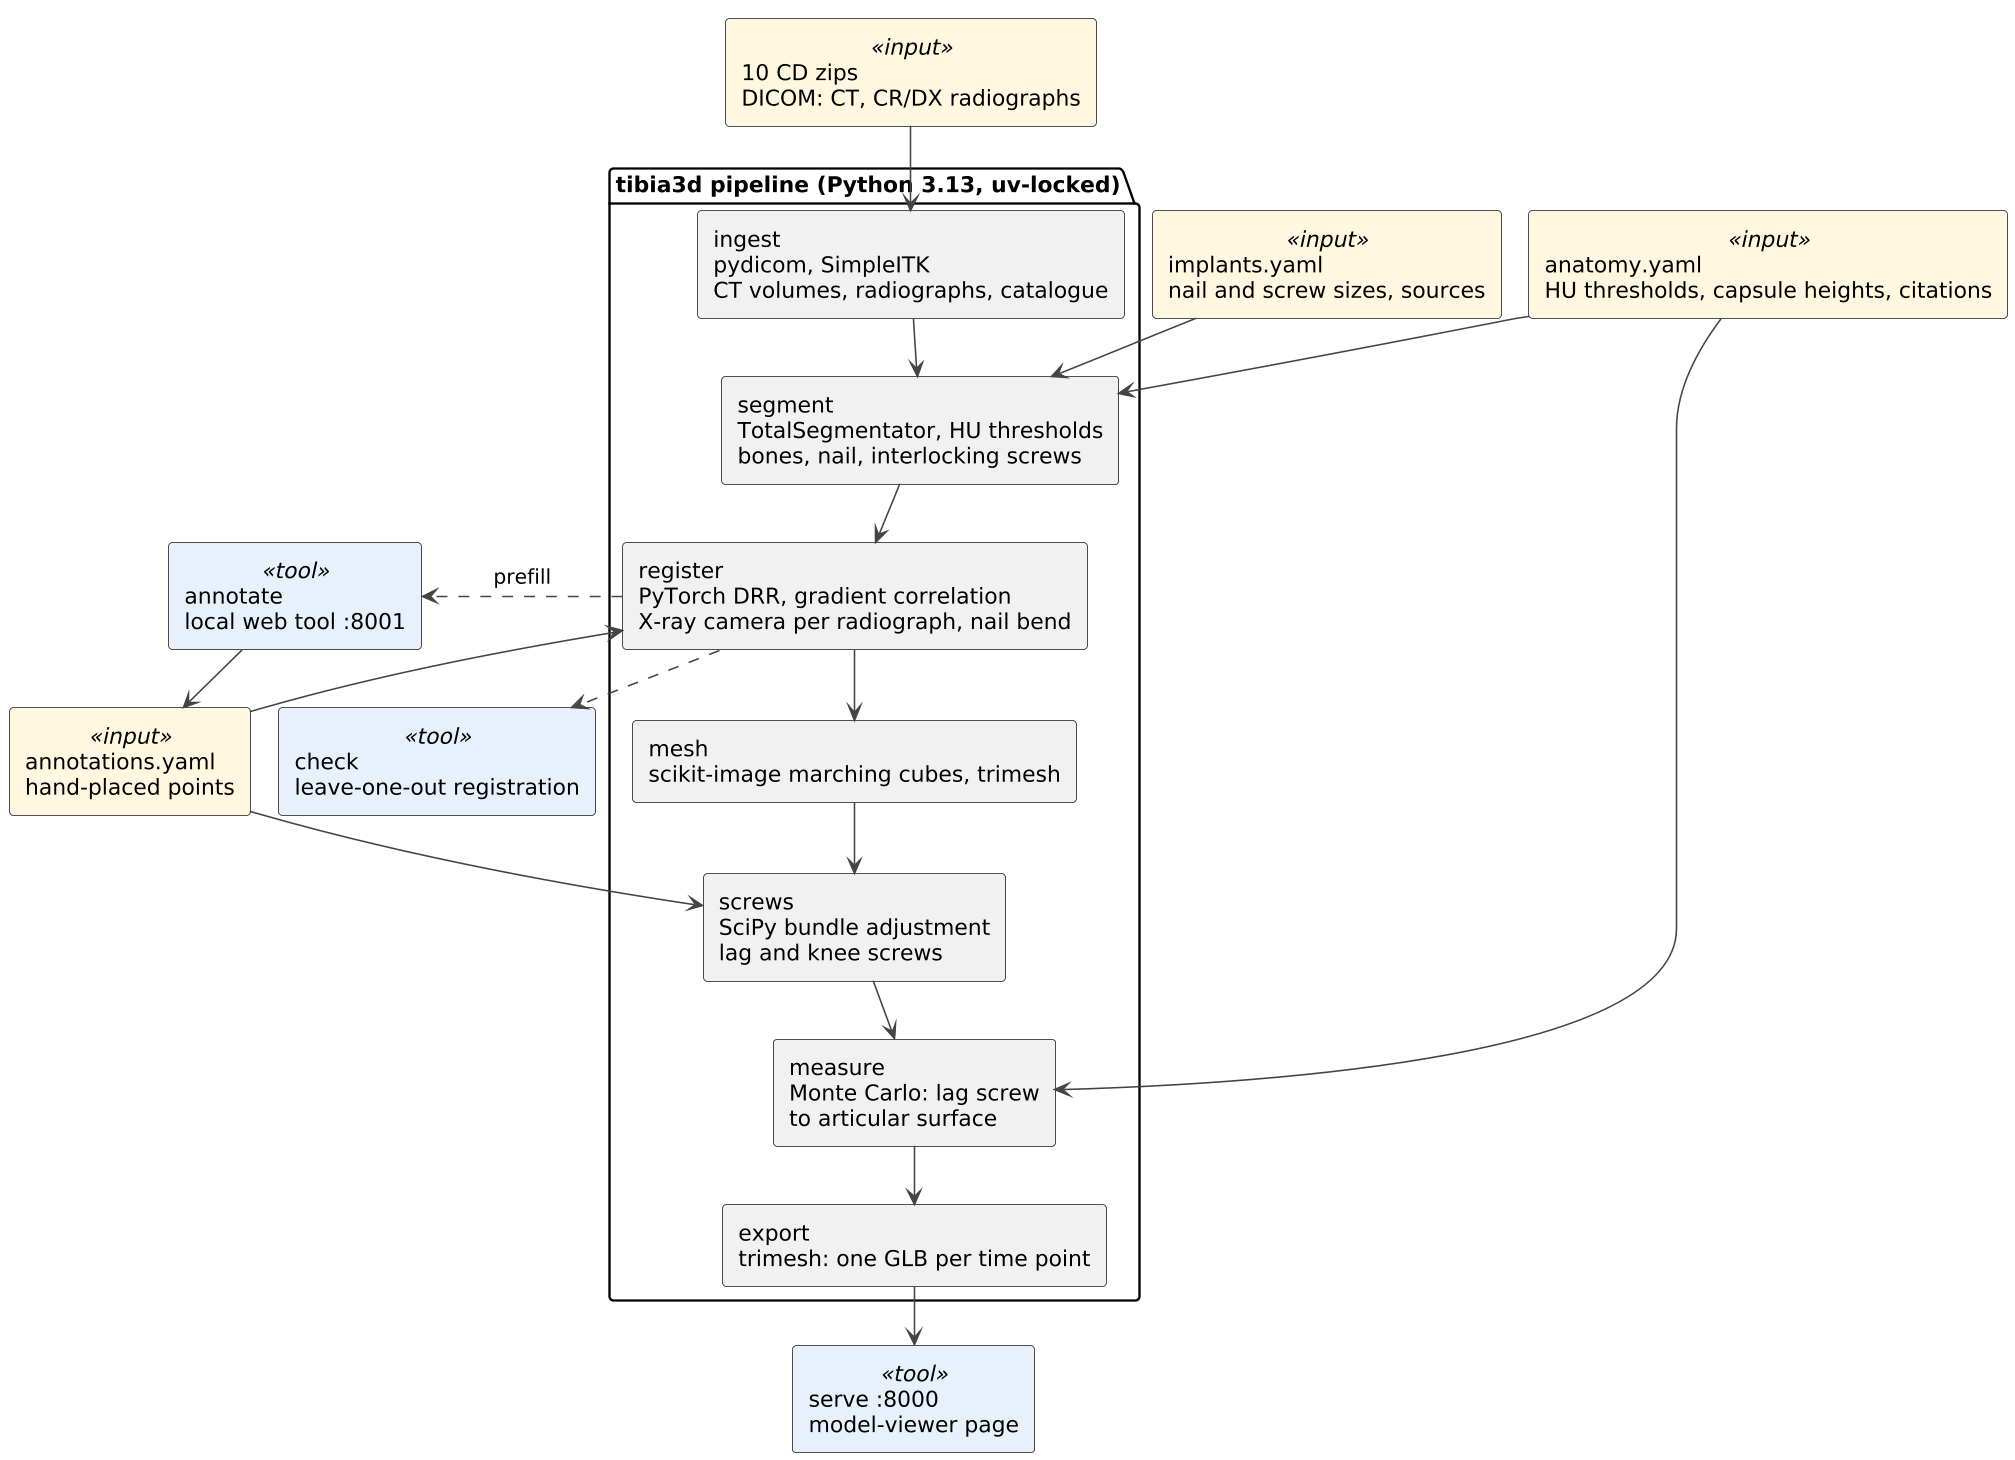

The diagram above was rendered by PlantUML. Its source (embedded in the PNG):
@startuml
skinparamlocked dpi 150
!pragma layout smetana
skinparam componentStyle rectangle
skinparam defaultFontName Helvetica
skinparam ArrowColor #444444
skinparam rectangle {
  BackgroundColor<<input>> #FFF7E0
  BackgroundColor<<tool>> #E8F1FB
}

rectangle "10 CD zips\nDICOM: CT, CR/DX radiographs" <<input>> as zips
rectangle "implants.yaml\nnail and screw sizes, sources" <<input>> as implants
rectangle "anatomy.yaml\nHU thresholds, capsule heights, citations" <<input>> as anatomy
rectangle "annotations.yaml\nhand-placed points" <<input>> as ann
rectangle "annotate\nlocal web tool :8001" <<tool>> as annotate
rectangle "check\nleave-one-out registration" <<tool>> as check
rectangle "serve :8000\nmodel-viewer page" <<tool>> as serve

package "tibia3d pipeline (Python 3.13, uv-locked)" {
  rectangle "ingest\npydicom, SimpleITK\nCT volumes, radiographs, catalogue" as ingest
  rectangle "segment\nTotalSegmentator, HU thresholds\nbones, nail, interlocking screws" as segment
  rectangle "register\nPyTorch DRR, gradient correlation\nX-ray camera per radiograph, nail bend" as register
  rectangle "mesh\nscikit-image marching cubes, trimesh" as mesh
  rectangle "screws\nSciPy bundle adjustment\nlag and knee screws" as screws
  rectangle "measure\nMonte Carlo: lag screw\nto articular surface" as measure
  rectangle "export\ntrimesh: one GLB per time point" as export
}

zips --> ingest
ingest --> segment
implants --> segment
anatomy --> segment
anatomy --> measure
segment --> register
register --> mesh
mesh --> screws
screws --> measure
measure --> export
export --> serve

annotate --> ann
ann --> register
ann --> screws
register ..> annotate : prefill
register ..> check
@enduml